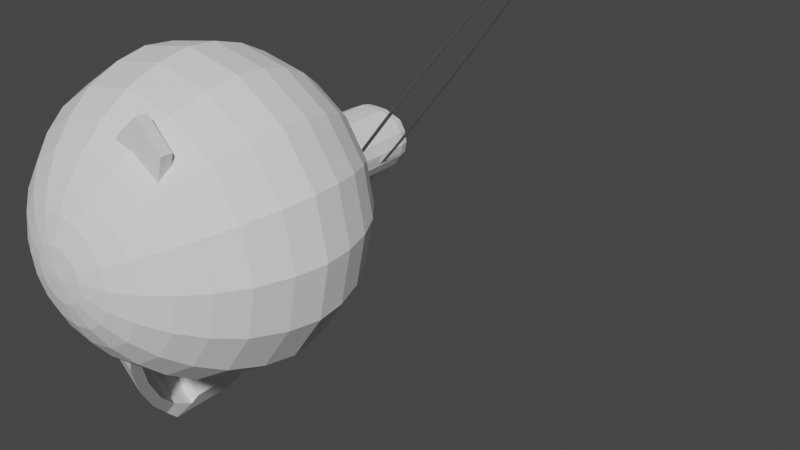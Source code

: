 # Source: grenade.blend  (saved by Blender 2.91.10; exported with 4.5.12 LTS)
import bpy
from mathutils import Matrix  # noqa: F401  (used for matrix-valued properties, if any)

bpy.ops.wm.read_factory_settings(use_empty=True)
scene = bpy.context.scene
scene.name = 'Scene'

# ---- collections
col_collection = bpy.data.collections.new('Collection'); scene.collection.children.link(col_collection)

# ---- world
world_world = bpy.data.worlds.new('World'); scene.world = world_world
world_world.use_nodes = True; world_world.node_tree.nodes.clear()
_N = world_world.node_tree.nodes; _L = world_world.node_tree.links
n0 = _N.new('ShaderNodeOutputWorld'); n0.name = 'World Output'; n0.location = (300, 300)
n1 = _N.new('ShaderNodeBackground'); n1.name = 'Background'; n1.location = (10, 300)
n1.inputs[0].default_value = (0.05088, 0.05088, 0.05088, 1.0)
_L.new(n1.outputs[0], n0.inputs[0])
n0.is_active_output = True
world_world.color = (0.05088, 0.05088, 0.05088)
world_world.use_sun_shadow = False
world_world.sun_shadow_jitter_overblur = 0.0

# ---- meshes
me_sphere = bpy.data.meshes.new('Sphere')
me_sphere.from_pydata([(1.668e-09, 0.2352, 0.8718), (0.0, 0.7071, 0.7071), (0.0, 0.8315, 0.5556), (0.0, 0.9239, 0.3827), (0.0, 0.9808, 0.1951), (0.0, 1.0, 7.55e-08), (1.967e-09, 0.9625, -0.2092), (4.126e-09, 0.8793, -0.431), (5.211e-09, 0.7651, -0.6033), (5.552e-09, 0.6304, -0.7472), (5.629e-09, 0.4824, -0.86), (5.629e-09, 0.3323, -0.9403), (5.629e-09, 0.1694, -0.9897), (0.08999, 0.2173, 0.8718), (0.1464, 0.3536, 0.8418), (0.2126, 0.5133, 0.7877), (0.2706, 0.6533, 0.7071), (0.3182, 0.7682, 0.5556), (0.3536, 0.8536, 0.3827), (0.3753, 0.9061, 0.1951), (0.3827, 0.9239, 7.55e-08), (0.3683, 0.8892, -0.2092), (0.3365, 0.8124, -0.431), (0.2928, 0.7069, -0.6033), (0.2413, 0.5824, -0.7472), (0.1846, 0.4457, -0.86), (0.1272, 0.307, -0.9403), (0.06483, 0.1565, -0.9897), (0.1663, 0.1663, 0.8718), (0.2706, 0.2706, 0.8418), (0.3928, 0.3928, 0.7877), (0.5, 0.5, 0.7071), (0.5879, 0.5879, 0.5556), (0.6533, 0.6533, 0.3827), (0.6935, 0.6935, 0.1951), (0.7071, 0.7071, 7.55e-08), (0.6806, 0.6806, -0.2092), (0.6218, 0.6218, -0.431), (0.541, 0.541, -0.6033), (0.4458, 0.4458, -0.7472), (0.3411, 0.3411, -0.86), (0.235, 0.235, -0.9403), (0.1198, 0.1198, -0.9897), (0.2173, 0.08999, 0.8718), (0.3536, 0.1464, 0.8418), (0.5133, 0.2126, 0.7877), (0.6533, 0.2706, 0.7071), (0.7682, 0.3182, 0.5556), (0.8536, 0.3536, 0.3827), (0.9061, 0.3753, 0.1951), (0.9239, 0.3827, 7.55e-08), (0.8892, 0.3683, -0.2092), (0.8124, 0.3365, -0.431), (0.7069, 0.2928, -0.6033), (0.5824, 0.2413, -0.7472), (0.4457, 0.1846, -0.86), (0.307, 0.1272, -0.9403), (0.1565, 0.06483, -0.9897), (0.2352, -3.534e-07, 0.8718), (0.3827, -3.824e-07, 0.8418), (0.5556, -3.824e-07, 0.7877), (0.7071, -3.973e-07, 0.7071), (0.8315, -4.122e-07, 0.5556), (0.9239, -3.824e-07, 0.3827), (0.9808, -3.824e-07, 0.1951), (1.0, -4.42e-07, 7.55e-08), (0.9625, -3.8e-07, -0.2092), (0.8793, -4.316e-07, -0.431), (0.7651, -3.983e-07, -0.6033), (0.6304, -3.811e-07, -0.7472), (0.4824, -3.656e-07, -0.86), (0.3323, -3.785e-07, -0.9403), (0.1694, -3.332e-07, -0.9897), (0.2173, -0.08999, 0.8718), (0.3536, -0.1464, 0.8418), (0.5133, -0.2126, 0.7877), (0.6533, -0.2706, 0.7071), (0.7682, -0.3182, 0.5556), (0.8536, -0.3536, 0.3827), (0.9061, -0.3753, 0.1951), (0.9239, -0.3827, 7.55e-08), (0.8892, -0.3683, -0.2092), (0.8124, -0.3365, -0.431), (0.7069, -0.2928, -0.6033), (0.5824, -0.2413, -0.7472), (0.4457, -0.1846, -0.86), (0.307, -0.1272, -0.9403), (0.1565, -0.06483, -0.9897), (0.1663, -0.1663, 0.8718), (0.2706, -0.2706, 0.8418), (0.3928, -0.3928, 0.7877), (0.5, -0.5, 0.7071), (0.5879, -0.5879, 0.5556), (0.6533, -0.6533, 0.3827), (0.6935, -0.6935, 0.1951), (0.7071, -0.7071, 7.55e-08), (0.6806, -0.6806, -0.2092), (0.6218, -0.6218, -0.431), (0.541, -0.541, -0.6033), (0.4458, -0.4458, -0.7472), (0.3411, -0.3411, -0.86), (0.235, -0.235, -0.9403), (0.1198, -0.1198, -0.9897), (0.08999, -0.2173, 0.8718), (0.1464, -0.3536, 0.8418), (0.2126, -0.5133, 0.7877), (0.2706, -0.6533, 0.7071), (0.3182, -0.7682, 0.5556), (0.3536, -0.8536, 0.3827), (0.3753, -0.9061, 0.1951), (0.3827, -0.9239, 7.55e-08), (0.3683, -0.8892, -0.2092), (0.3365, -0.8124, -0.431), (0.2928, -0.7069, -0.6033), (0.2413, -0.5824, -0.7472), (0.1846, -0.4457, -0.86), (0.1272, -0.307, -0.9403), (0.06483, -0.1565, -0.9897), (-8.153e-08, -0.2352, 0.8718), (-1.137e-07, -0.3827, 0.8418), (-1.435e-07, -0.5556, 0.7877), (-8.392e-08, -0.7071, 0.7071), (-2.329e-07, -0.8315, 0.5556), (-2.031e-07, -0.9239, 0.3827), (-1.435e-07, -0.9808, 0.1951), (-2.329e-07, -1.0, 7.55e-08), (-1.389e-07, -0.9625, -0.2092), (-2.459e-07, -0.8793, -0.431), (-2.091e-07, -0.7651, -0.6033), (-6.927e-08, -0.6304, -0.7472), (-1.319e-07, -0.4824, -0.86), (-1.449e-07, -0.3323, -0.9403), (-4.137e-08, -0.1694, -0.9897), (5.629e-09, -3.164e-07, -1.006), (-0.08999, -0.2173, 0.8718), (-0.1464, -0.3536, 0.8418), (-0.2126, -0.5133, 0.7877), (-0.2706, -0.6533, 0.7071), (-0.3182, -0.7682, 0.5556), (-0.3536, -0.8536, 0.3827), (-0.3753, -0.9061, 0.1951), (-0.3827, -0.9239, 7.55e-08), (-0.3683, -0.8892, -0.2092), (-0.3365, -0.8124, -0.431), (-0.2928, -0.7069, -0.6033), (-0.2413, -0.5824, -0.7472), (-0.1846, -0.4457, -0.86), (-0.1272, -0.307, -0.9403), (-0.06483, -0.1565, -0.9897), (-0.1663, -0.1663, 0.8718), (-0.2706, -0.2706, 0.8418), (-0.3928, -0.3928, 0.7877), (-0.5, -0.5, 0.7071), (-0.5879, -0.5879, 0.5556), (-0.6533, -0.6533, 0.3827), (-0.6935, -0.6935, 0.1951), (-0.7071, -0.7071, 7.55e-08), (-0.6806, -0.6806, -0.2092), (-0.6218, -0.6218, -0.431), (-0.541, -0.541, -0.6033), (-0.4458, -0.4458, -0.7472), (-0.3411, -0.3411, -0.86), (-0.235, -0.235, -0.9403), (-0.1198, -0.1198, -0.9897), (-0.2173, -0.08999, 0.8718), (-0.3536, -0.1464, 0.8418), (-0.5133, -0.2126, 0.7877), (-0.6533, -0.2706, 0.7071), (-0.7682, -0.3182, 0.5556), (-0.8536, -0.3536, 0.3827), (-0.9061, -0.3753, 0.1951), (-0.9239, -0.3827, 7.55e-08), (-0.8892, -0.3683, -0.2092), (-0.8124, -0.3365, -0.431), (-0.7069, -0.2928, -0.6033), (-0.5824, -0.2413, -0.7472), (-0.4457, -0.1846, -0.86), (-0.307, -0.1272, -0.9403), (-0.1565, -0.06483, -0.9897), (-0.2352, -2.277e-07, 0.8718), (-0.3827, -1.738e-07, 0.8418), (-0.5556, -6.951e-08, 0.7877), (-0.7071, -8.441e-08, 0.7071), (-0.8315, 9.441e-08, 0.5556), (-0.9239, 3.48e-08, 0.3827), (-0.9808, -5.461e-08, 0.1951), (-1.0, 6.46e-08, 7.55e-08), (-0.9625, -5.83e-08, -0.2092), (-0.8793, 5.055e-08, -0.431), (-0.7651, 6.797e-08, -0.6033), (-0.6304, -1.021e-07, -0.7472), (-0.4824, -9.385e-08, -0.86), (-0.3323, -1.197e-07, -0.9403), (-0.1694, -2.621e-07, -0.9897), (-0.2173, 0.08999, 0.8718), (-0.3536, 0.1464, 0.8418), (-0.5133, 0.2126, 0.7877), (-0.6533, 0.2706, 0.7071), (-0.7682, 0.3182, 0.5556), (-0.8536, 0.3536, 0.3827), (-0.9061, 0.3753, 0.1951), (-0.9239, 0.3827, 7.55e-08), (-0.8892, 0.3683, -0.2092), (-0.8124, 0.3365, -0.431), (-0.7069, 0.2928, -0.6033), (-0.5824, 0.2413, -0.7472), (-0.4457, 0.1846, -0.86), (-0.307, 0.1272, -0.9403), (-0.1565, 0.06483, -0.9897), (-0.1663, 0.1663, 0.8718), (-0.2706, 0.2706, 0.8418), (-0.3928, 0.3928, 0.7877), (-0.5, 0.5, 0.7071), (-0.5879, 0.5879, 0.5556), (-0.6533, 0.6533, 0.3827), (-0.6935, 0.6935, 0.1951), (-0.7071, 0.7071, 7.55e-08), (-0.6806, 0.6806, -0.2092), (-0.6218, 0.6218, -0.431), (-0.541, 0.541, -0.6033), (-0.4458, 0.4458, -0.7472), (-0.3411, 0.3411, -0.86), (-0.235, 0.235, -0.9403), (-0.1198, 0.1198, -0.9897), (-0.08999, 0.2173, 0.8718), (-0.1464, 0.3536, 0.8418), (-0.2126, 0.5133, 0.7877), (-0.2706, 0.6533, 0.7071), (-0.3182, 0.7682, 0.5556), (-0.3536, 0.8536, 0.3827), (-0.3753, 0.9061, 0.1951), (-0.3827, 0.9239, 7.55e-08), (-0.3683, 0.8892, -0.2092), (-0.3365, 0.8124, -0.431), (-0.2928, 0.7069, -0.6033), (-0.2413, 0.5824, -0.7472), (-0.1846, 0.4457, -0.86), (-0.1272, 0.307, -0.9403), (-0.06483, 0.1565, -0.9897), (1.545e-07, 0.3827, 0.8418), (3.333e-07, 0.5556, 0.7877), (-2.506e-08, 0.2139, 0.9986), (-2.506e-08, 0.2015, 1.019), (0.08186, 0.1976, 0.9986), (0.08186, 0.1976, 1.019), (0.1512, 0.1512, 0.9986), (0.1512, 0.1512, 1.019), (0.1976, 0.08185, 0.9986), (0.1976, 0.08185, 1.019), (0.2139, -3.205e-07, 0.9986), (0.2139, -3.205e-07, 1.019), (0.1976, -0.08186, 0.9986), (0.1976, -0.08186, 1.019), (0.1512, -0.1512, 0.9986), (0.1512, -0.1512, 1.019), (0.08186, -0.1976, 0.9986), (0.08186, -0.1976, 1.019), (7.242e-09, -0.2139, 0.9986), (7.242e-09, -0.2015, 1.019), (-0.08186, -0.1976, 0.9986), (-0.08186, -0.1976, 1.019), (-0.1512, -0.1512, 0.9986), (-0.1512, -0.1512, 1.019), (-0.1976, -0.08186, 0.9986), (-0.1976, -0.08186, 1.019), (-0.2139, -3.086e-07, 0.9986), (-0.2139, -3.086e-07, 1.019), (-0.1976, 0.08185, 0.9986), (-0.1976, 0.08185, 1.019), (-0.1512, 0.1512, 0.9986), (-0.1512, 0.1512, 1.019), (-0.08186, 0.1976, 0.9986), (-0.08186, 0.1976, 1.019)], [], [(11, 10, 25, 26), (4, 3, 18, 19), (12, 11, 26, 27), (5, 4, 19, 20), (133, 12, 27), (6, 5, 20, 21), (239, 0, 13, 14), (7, 6, 21, 22), (240, 239, 14, 15), (8, 7, 22, 23), (1, 240, 15, 16), (9, 8, 23, 24), (2, 1, 16, 17), (10, 9, 24, 25), (3, 2, 17, 18), (17, 16, 31, 32), (25, 24, 39, 40), (18, 17, 32, 33), (26, 25, 40, 41), (19, 18, 33, 34), (27, 26, 41, 42), (20, 19, 34, 35), (241, 243, 13, 0), (133, 27, 42), (21, 20, 35, 36), (14, 13, 28, 29), (22, 21, 36, 37), (15, 14, 29, 30), (23, 22, 37, 38), (16, 15, 30, 31), (24, 23, 38, 39), (36, 35, 50, 51), (29, 28, 43, 44), (37, 36, 51, 52), (30, 29, 44, 45), (38, 37, 52, 53), (31, 30, 45, 46), (39, 38, 53, 54), (32, 31, 46, 47), (40, 39, 54, 55), (33, 32, 47, 48), (41, 40, 55, 56), (34, 33, 48, 49), (42, 41, 56, 57), (35, 34, 49, 50), (271, 241, 0, 224), (133, 42, 57), (55, 54, 69, 70), (48, 47, 62, 63), (56, 55, 70, 71), (49, 48, 63, 64), (57, 56, 71, 72), (50, 49, 64, 65), (269, 271, 224, 209), (133, 57, 72), (51, 50, 65, 66), (44, 43, 58, 59), (52, 51, 66, 67), (45, 44, 59, 60), (53, 52, 67, 68), (46, 45, 60, 61), (54, 53, 68, 69), (47, 46, 61, 62), (67, 66, 81, 82), (60, 59, 74, 75), (68, 67, 82, 83), (61, 60, 75, 76), (69, 68, 83, 84), (62, 61, 76, 77), (70, 69, 84, 85), (63, 62, 77, 78), (71, 70, 85, 86), (64, 63, 78, 79), (72, 71, 86, 87), (65, 64, 79, 80), (267, 269, 209, 194), (133, 72, 87), (66, 65, 80, 81), (59, 58, 73, 74), (86, 85, 100, 101), (79, 78, 93, 94), (87, 86, 101, 102), (80, 79, 94, 95), (265, 267, 194, 179), (133, 87, 102), (81, 80, 95, 96), (74, 73, 88, 89), (82, 81, 96, 97), (75, 74, 89, 90), (83, 82, 97, 98), (76, 75, 90, 91), (84, 83, 98, 99), (77, 76, 91, 92), (85, 84, 99, 100), (78, 77, 92, 93), (90, 89, 104, 105), (98, 97, 112, 113), (91, 90, 105, 106), (99, 98, 113, 114), (92, 91, 106, 107), (100, 99, 114, 115), (93, 92, 107, 108), (101, 100, 115, 116), (94, 93, 108, 109), (102, 101, 116, 117), (95, 94, 109, 110), (263, 265, 179, 164), (133, 102, 117), (96, 95, 110, 111), (89, 88, 103, 104), (97, 96, 111, 112), (109, 108, 123, 124), (117, 116, 131, 132), (110, 109, 124, 125), (261, 263, 164, 149), (133, 117, 132), (111, 110, 125, 126), (104, 103, 118, 119), (112, 111, 126, 127), (105, 104, 119, 120), (113, 112, 127, 128), (106, 105, 120, 121), (114, 113, 128, 129), (107, 106, 121, 122), (115, 114, 129, 130), (108, 107, 122, 123), (116, 115, 130, 131), (128, 127, 143, 144), (121, 120, 136, 137), (129, 128, 144, 145), (122, 121, 137, 138), (130, 129, 145, 146), (123, 122, 138, 139), (131, 130, 146, 147), (124, 123, 139, 140), (132, 131, 147, 148), (125, 124, 140, 141), (259, 261, 149, 134), (133, 132, 148), (126, 125, 141, 142), (119, 118, 134, 135), (127, 126, 142, 143), (120, 119, 135, 136), (148, 147, 162, 163), (141, 140, 155, 156), (257, 259, 134, 118), (133, 148, 163), (142, 141, 156, 157), (135, 134, 149, 150), (143, 142, 157, 158), (136, 135, 150, 151), (144, 143, 158, 159), (137, 136, 151, 152), (145, 144, 159, 160), (138, 137, 152, 153), (146, 145, 160, 161), (139, 138, 153, 154), (147, 146, 161, 162), (140, 139, 154, 155), (152, 151, 166, 167), (160, 159, 174, 175), (153, 152, 167, 168), (161, 160, 175, 176), (154, 153, 168, 169), (162, 161, 176, 177), (155, 154, 169, 170), (163, 162, 177, 178), (156, 155, 170, 171), (255, 257, 118, 103), (133, 163, 178), (157, 156, 171, 172), (150, 149, 164, 165), (158, 157, 172, 173), (151, 150, 165, 166), (159, 158, 173, 174), (171, 170, 185, 186), (253, 255, 103, 88), (133, 178, 193), (172, 171, 186, 187), (165, 164, 179, 180), (173, 172, 187, 188), (166, 165, 180, 181), (174, 173, 188, 189), (167, 166, 181, 182), (175, 174, 189, 190), (168, 167, 182, 183), (176, 175, 190, 191), (169, 168, 183, 184), (177, 176, 191, 192), (170, 169, 184, 185), (178, 177, 192, 193), (190, 189, 204, 205), (183, 182, 197, 198), (191, 190, 205, 206), (184, 183, 198, 199), (192, 191, 206, 207), (185, 184, 199, 200), (193, 192, 207, 208), (186, 185, 200, 201), (251, 253, 88, 73), (133, 193, 208), (187, 186, 201, 202), (180, 179, 194, 195), (188, 187, 202, 203), (181, 180, 195, 196), (189, 188, 203, 204), (182, 181, 196, 197), (133, 208, 223), (202, 201, 216, 217), (195, 194, 209, 210), (203, 202, 217, 218), (196, 195, 210, 211), (204, 203, 218, 219), (197, 196, 211, 212), (205, 204, 219, 220), (198, 197, 212, 213), (206, 205, 220, 221), (199, 198, 213, 214), (207, 206, 221, 222), (200, 199, 214, 215), (208, 207, 222, 223), (201, 200, 215, 216), (249, 251, 73, 58), (221, 220, 235, 236), (214, 213, 228, 229), (222, 221, 236, 237), (215, 214, 229, 230), (223, 222, 237, 238), (216, 215, 230, 231), (247, 249, 58, 43), (133, 223, 238), (217, 216, 231, 232), (210, 209, 224, 225), (218, 217, 232, 233), (211, 210, 225, 226), (219, 218, 233, 234), (212, 211, 226, 227), (220, 219, 234, 235), (213, 212, 227, 228), (225, 224, 0, 239), (233, 232, 6, 7), (226, 225, 239, 240), (234, 233, 7, 8), (227, 226, 240, 1), (235, 234, 8, 9), (228, 227, 1, 2), (236, 235, 9, 10), (229, 228, 2, 3), (237, 236, 10, 11), (230, 229, 3, 4), (238, 237, 11, 12), (231, 230, 4, 5), (245, 247, 43, 28), (133, 238, 12), (232, 231, 5, 6), (241, 242, 244, 243), (243, 244, 246, 245), (245, 246, 248, 247), (247, 248, 250, 249), (249, 250, 252, 251), (251, 252, 254, 253), (253, 254, 256, 255), (255, 256, 258, 257), (257, 258, 260, 259), (259, 260, 262, 261), (261, 262, 264, 263), (263, 264, 266, 265), (265, 266, 268, 267), (267, 268, 270, 269), (269, 270, 272, 271), (271, 272, 242, 241), (243, 245, 28, 13)])
_uv = me_sphere.uv_layers.new(name='UVMap')
_uv.uv.foreach_set('vector', [0.75, 0.125, 0.75, 0.1875, 0.6875, 0.1875, 0.6875, 0.125, 0.75, 0.5625, 0.75, 0.625, 0.6875, 0.625, 0.6875, 0.5625, 0.75, 0.0625, 0.75, 0.125, 0.6875, 0.125, 0.6875, 0.0625, 0.75, 0.5, 0.75, 0.5625, 0.6875, 0.5625, 0.6875, 0.5, 0.7187, 0.0, 0.75, 0.0625, 0.6875, 0.0625, 0.75, 0.4375, 0.75, 0.5, 0.6875, 0.5, 0.6875, 0.4375, 0.75, 0.875, 0.75, 0.9375, 0.6875, 0.9375, 0.6875, 0.875, 0.75, 0.375, 0.75, 0.4375, 0.6875, 0.4375, 0.6875, 0.375, 0.75, 0.8125, 0.75, 0.875, 0.6875, 0.875, 0.6875, 0.8125, 0.75, 0.3125, 0.75, 0.375, 0.6875, 0.375, 0.6875, 0.3125, 0.75, 0.75, 0.75, 0.8125, 0.6875, 0.8125, 0.6875, 0.75, 0.75, 0.25, 0.75, 0.3125, 0.6875, 0.3125, 0.6875, 0.25, 0.75, 0.6875, 0.75, 0.75, 0.6875, 0.75, 0.6875, 0.6875, 0.75, 0.1875, 0.75, 0.25, 0.6875, 0.25, 0.6875, 0.1875, 0.75, 0.625, 0.75, 0.6875, 0.6875, 0.6875, 0.6875, 0.625, 0.6875, 0.6875, 0.6875, 0.75, 0.625, 0.75, 0.625, 0.6875, 0.6875, 0.1875, 0.6875, 0.25, 0.625, 0.25, 0.625, 0.1875, 0.6875, 0.625, 0.6875, 0.6875, 0.625, 0.6875, 0.625, 0.625, 0.6875, 0.125, 0.6875, 0.1875, 0.625, 0.1875, 0.625, 0.125, 0.6875, 0.5625, 0.6875, 0.625, 0.625, 0.625, 0.625, 0.5625, 0.6875, 0.0625, 0.6875, 0.125, 0.625, 0.125, 0.625, 0.0625, 0.6875, 0.5, 0.6875, 0.5625, 0.625, 0.5625, 0.625, 0.5, 1.0, 0.5, 0.9375, 0.5, 0.6875, 0.9375, 0.75, 0.9375, 0.6562, 0.0, 0.6875, 0.0625, 0.625, 0.0625, 0.6875, 0.4375, 0.6875, 0.5, 0.625, 0.5, 0.625, 0.4375, 0.6875, 0.875, 0.6875, 0.9375, 0.625, 0.9375, 0.625, 0.875, 0.6875, 0.375, 0.6875, 0.4375, 0.625, 0.4375, 0.625, 0.375, 0.6875, 0.8125, 0.6875, 0.875, 0.625, 0.875, 0.625, 0.8125, 0.6875, 0.3125, 0.6875, 0.375, 0.625, 0.375, 0.625, 0.3125, 0.6875, 0.75, 0.6875, 0.8125, 0.625, 0.8125, 0.625, 0.75, 0.6875, 0.25, 0.6875, 0.3125, 0.625, 0.3125, 0.625, 0.25, 0.625, 0.4375, 0.625, 0.5, 0.5625, 0.5, 0.5625, 0.4375, 0.625, 0.875, 0.625, 0.9375, 0.5625, 0.9375, 0.5625, 0.875, 0.625, 0.375, 0.625, 0.4375, 0.5625, 0.4375, 0.5625, 0.375, 0.625, 0.8125, 0.625, 0.875, 0.5625, 0.875, 0.5625, 0.8125, 0.625, 0.3125, 0.625, 0.375, 0.5625, 0.375, 0.5625, 0.3125, 0.625, 0.75, 0.625, 0.8125, 0.5625, 0.8125, 0.5625, 0.75, 0.625, 0.25, 0.625, 0.3125, 0.5625, 0.3125, 0.5625, 0.25, 0.625, 0.6875, 0.625, 0.75, 0.5625, 0.75, 0.5625, 0.6875, 0.625, 0.1875, 0.625, 0.25, 0.5625, 0.25, 0.5625, 0.1875, 0.625, 0.625, 0.625, 0.6875, 0.5625, 0.6875, 0.5625, 0.625, 0.625, 0.125, 0.625, 0.1875, 0.5625, 0.1875, 0.5625, 0.125, 0.625, 0.5625, 0.625, 0.625, 0.5625, 0.625, 0.5625, 0.5625, 0.625, 0.0625, 0.625, 0.125, 0.5625, 0.125, 0.5625, 0.0625, 0.625, 0.5, 0.625, 0.5625, 0.5625, 0.5625, 0.5625, 0.5, 0.0625, 0.5, 0.0, 0.5, 0.75, 0.9375, 0.8125, 0.9375, 0.5937, 0.0, 0.625, 0.0625, 0.5625, 0.0625, 0.5625, 0.1875, 0.5625, 0.25, 0.5, 0.25, 0.5, 0.1875, 0.5625, 0.625, 0.5625, 0.6875, 0.5, 0.6875, 0.5, 0.625, 0.5625, 0.125, 0.5625, 0.1875, 0.5, 0.1875, 0.5, 0.125, 0.5625, 0.5625, 0.5625, 0.625, 0.5, 0.625, 0.5, 0.5625, 0.5625, 0.0625, 0.5625, 0.125, 0.5, 0.125, 0.5, 0.0625, 0.5625, 0.5, 0.5625, 0.5625, 0.5, 0.5625, 0.5, 0.5, 0.125, 0.5, 0.0625, 0.5, 0.8125, 0.9375, 0.875, 0.9375, 0.5312, 0.0, 0.5625, 0.0625, 0.5, 0.0625, 0.5625, 0.4375, 0.5625, 0.5, 0.5, 0.5, 0.5, 0.4375, 0.5625, 0.875, 0.5625, 0.9375, 0.5, 0.9375, 0.5, 0.875, 0.5625, 0.375, 0.5625, 0.4375, 0.5, 0.4375, 0.5, 0.375, 0.5625, 0.8125, 0.5625, 0.875, 0.5, 0.875, 0.5, 0.8125, 0.5625, 0.3125, 0.5625, 0.375, 0.5, 0.375, 0.5, 0.3125, 0.5625, 0.75, 0.5625, 0.8125, 0.5, 0.8125, 0.5, 0.75, 0.5625, 0.25, 0.5625, 0.3125, 0.5, 0.3125, 0.5, 0.25, 0.5625, 0.6875, 0.5625, 0.75, 0.5, 0.75, 0.5, 0.6875, 0.5, 0.375, 0.5, 0.4375, 0.4375, 0.4375, 0.4375, 0.375, 0.5, 0.8125, 0.5, 0.875, 0.4375, 0.875, 0.4375, 0.8125, 0.5, 0.3125, 0.5, 0.375, 0.4375, 0.375, 0.4375, 0.3125, 0.5, 0.75, 0.5, 0.8125, 0.4375, 0.8125, 0.4375, 0.75, 0.5, 0.25, 0.5, 0.3125, 0.4375, 0.3125, 0.4375, 0.25, 0.5, 0.6875, 0.5, 0.75, 0.4375, 0.75, 0.4375, 0.6875, 0.5, 0.1875, 0.5, 0.25, 0.4375, 0.25, 0.4375, 0.1875, 0.5, 0.625, 0.5, 0.6875, 0.4375, 0.6875, 0.4375, 0.625, 0.5, 0.125, 0.5, 0.1875, 0.4375, 0.1875, 0.4375, 0.125, 0.5, 0.5625, 0.5, 0.625, 0.4375, 0.625, 0.4375, 0.5625, 0.5, 0.0625, 0.5, 0.125, 0.4375, 0.125, 0.4375, 0.0625, 0.5, 0.5, 0.5, 0.5625, 0.4375, 0.5625, 0.4375, 0.5, 0.1875, 0.5, 0.125, 0.5, 0.875, 0.9375, 0.9375, 0.9375, 0.4687, 0.0, 0.5, 0.0625, 0.4375, 0.0625, 0.5, 0.4375, 0.5, 0.5, 0.4375, 0.5, 0.4375, 0.4375, 0.5, 0.875, 0.5, 0.9375, 0.4375, 0.9375, 0.4375, 0.875, 0.4375, 0.125, 0.4375, 0.1875, 0.375, 0.1875, 0.375, 0.125, 0.4375, 0.5625, 0.4375, 0.625, 0.375, 0.625, 0.375, 0.5625, 0.4375, 0.0625, 0.4375, 0.125, 0.375, 0.125, 0.375, 0.0625, 0.4375, 0.5, 0.4375, 0.5625, 0.375, 0.5625, 0.375, 0.5, 0.25, 0.5, 0.1875, 0.5, 0.9375, 0.9375, 1.0, 0.9375, 0.4062, 0.0, 0.4375, 0.0625, 0.375, 0.0625, 0.4375, 0.4375, 0.4375, 0.5, 0.375, 0.5, 0.375, 0.4375, 0.4375, 0.875, 0.4375, 0.9375, 0.375, 0.9375, 0.375, 0.875, 0.4375, 0.375, 0.4375, 0.4375, 0.375, 0.4375, 0.375, 0.375, 0.4375, 0.8125, 0.4375, 0.875, 0.375, 0.875, 0.375, 0.8125, 0.4375, 0.3125, 0.4375, 0.375, 0.375, 0.375, 0.375, 0.3125, 0.4375, 0.75, 0.4375, 0.8125, 0.375, 0.8125, 0.375, 0.75, 0.4375, 0.25, 0.4375, 0.3125, 0.375, 0.3125, 0.375, 0.25, 0.4375, 0.6875, 0.4375, 0.75, 0.375, 0.75, 0.375, 0.6875, 0.4375, 0.1875, 0.4375, 0.25, 0.375, 0.25, 0.375, 0.1875, 0.4375, 0.625, 0.4375, 0.6875, 0.375, 0.6875, 0.375, 0.625, 0.375, 0.8125, 0.375, 0.875, 0.3125, 0.875, 0.3125, 0.8125, 0.375, 0.3125, 0.375, 0.375, 0.3125, 0.375, 0.3125, 0.3125, 0.375, 0.75, 0.375, 0.8125, 0.3125, 0.8125, 0.3125, 0.75, 0.375, 0.25, 0.375, 0.3125, 0.3125, 0.3125, 0.3125, 0.25, 0.375, 0.6875, 0.375, 0.75, 0.3125, 0.75, 0.3125, 0.6875, 0.375, 0.1875, 0.375, 0.25, 0.3125, 0.25, 0.3125, 0.1875, 0.375, 0.625, 0.375, 0.6875, 0.3125, 0.6875, 0.3125, 0.625, 0.375, 0.125, 0.375, 0.1875, 0.3125, 0.1875, 0.3125, 0.125, 0.375, 0.5625, 0.375, 0.625, 0.3125, 0.625, 0.3125, 0.5625, 0.375, 0.0625, 0.375, 0.125, 0.3125, 0.125, 0.3125, 0.0625, 0.375, 0.5, 0.375, 0.5625, 0.3125, 0.5625, 0.3125, 0.5, 0.3125, 0.5, 0.25, 0.5, 2.384e-07, 0.9375, 0.0625, 0.9375, 0.3437, 0.0, 0.375, 0.0625, 0.3125, 0.0625, 0.375, 0.4375, 0.375, 0.5, 0.3125, 0.5, 0.3125, 0.4375, 0.375, 0.875, 0.375, 0.9375, 0.3125, 0.9375, 0.3125, 0.875, 0.375, 0.375, 0.375, 0.4375, 0.3125, 0.4375, 0.3125, 0.375, 0.3125, 0.5625, 0.3125, 0.625, 0.25, 0.625, 0.25, 0.5625, 0.3125, 0.0625, 0.3125, 0.125, 0.25, 0.125, 0.25, 0.0625, 0.3125, 0.5, 0.3125, 0.5625, 0.25, 0.5625, 0.25, 0.5, 0.375, 0.5, 0.3125, 0.5, 0.0625, 0.9375, 0.125, 0.9375, 0.2812, 0.0, 0.3125, 0.0625, 0.25, 0.0625, 0.3125, 0.4375, 0.3125, 0.5, 0.25, 0.5, 0.25, 0.4375, 0.3125, 0.875, 0.3125, 0.9375, 0.25, 0.9375, 0.25, 0.875, 0.3125, 0.375, 0.3125, 0.4375, 0.25, 0.4375, 0.25, 0.375, 0.3125, 0.8125, 0.3125, 0.875, 0.25, 0.875, 0.25, 0.8125, 0.3125, 0.3125, 0.3125, 0.375, 0.25, 0.375, 0.25, 0.3125, 0.3125, 0.75, 0.3125, 0.8125, 0.25, 0.8125, 0.25, 0.75, 0.3125, 0.25, 0.3125, 0.3125, 0.25, 0.3125, 0.25, 0.25, 0.3125, 0.6875, 0.3125, 0.75, 0.25, 0.75, 0.25, 0.6875, 0.3125, 0.1875, 0.3125, 0.25, 0.25, 0.25, 0.25, 0.1875, 0.3125, 0.625, 0.3125, 0.6875, 0.25, 0.6875, 0.25, 0.625, 0.3125, 0.125, 0.3125, 0.1875, 0.25, 0.1875, 0.25, 0.125, 0.25, 0.3125, 0.25, 0.375, 0.1875, 0.375, 0.1875, 0.3125, 0.25, 0.75, 0.25, 0.8125, 0.1875, 0.8125, 0.1875, 0.75, 0.25, 0.25, 0.25, 0.3125, 0.1875, 0.3125, 0.1875, 0.25, 0.25, 0.6875, 0.25, 0.75, 0.1875, 0.75, 0.1875, 0.6875, 0.25, 0.1875, 0.25, 0.25, 0.1875, 0.25, 0.1875, 0.1875, 0.25, 0.625, 0.25, 0.6875, 0.1875, 0.6875, 0.1875, 0.625, 0.25, 0.125, 0.25, 0.1875, 0.1875, 0.1875, 0.1875, 0.125, 0.25, 0.5625, 0.25, 0.625, 0.1875, 0.625, 0.1875, 0.5625, 0.25, 0.0625, 0.25, 0.125, 0.1875, 0.125, 0.1875, 0.0625, 0.25, 0.5, 0.25, 0.5625, 0.1875, 0.5625, 0.1875, 0.5, 0.4375, 0.5, 0.375, 0.5, 0.125, 0.9375, 0.1875, 0.9375, 0.2188, 0.0, 0.25, 0.0625, 0.1875, 0.0625, 0.25, 0.4375, 0.25, 0.5, 0.1875, 0.5, 0.1875, 0.4375, 0.25, 0.875, 0.25, 0.9375, 0.1875, 0.9375, 0.1875, 0.875, 0.25, 0.375, 0.25, 0.4375, 0.1875, 0.4375, 0.1875, 0.375, 0.25, 0.8125, 0.25, 0.875, 0.1875, 0.875, 0.1875, 0.8125, 0.1875, 0.0625, 0.1875, 0.125, 0.125, 0.125, 0.125, 0.0625, 0.1875, 0.5, 0.1875, 0.5625, 0.125, 0.5625, 0.125, 0.5, 0.5, 0.5, 0.4375, 0.5, 0.1875, 0.9375, 0.25, 0.9375, 0.1563, 0.0, 0.1875, 0.0625, 0.125, 0.0625, 0.1875, 0.4375, 0.1875, 0.5, 0.125, 0.5, 0.125, 0.4375, 0.1875, 0.875, 0.1875, 0.9375, 0.125, 0.9375, 0.125, 0.875, 0.1875, 0.375, 0.1875, 0.4375, 0.125, 0.4375, 0.125, 0.375, 0.1875, 0.8125, 0.1875, 0.875, 0.125, 0.875, 0.125, 0.8125, 0.1875, 0.3125, 0.1875, 0.375, 0.125, 0.375, 0.125, 0.3125, 0.1875, 0.75, 0.1875, 0.8125, 0.125, 0.8125, 0.125, 0.75, 0.1875, 0.25, 0.1875, 0.3125, 0.125, 0.3125, 0.125, 0.25, 0.1875, 0.6875, 0.1875, 0.75, 0.125, 0.75, 0.125, 0.6875, 0.1875, 0.1875, 0.1875, 0.25, 0.125, 0.25, 0.125, 0.1875, 0.1875, 0.625, 0.1875, 0.6875, 0.125, 0.6875, 0.125, 0.625, 0.1875, 0.125, 0.1875, 0.1875, 0.125, 0.1875, 0.125, 0.125, 0.1875, 0.5625, 0.1875, 0.625, 0.125, 0.625, 0.125, 0.5625, 0.125, 0.75, 0.125, 0.8125, 0.0625, 0.8125, 0.0625, 0.75, 0.125, 0.25, 0.125, 0.3125, 0.0625, 0.3125, 0.0625, 0.25, 0.125, 0.6875, 0.125, 0.75, 0.0625, 0.75, 0.0625, 0.6875, 0.125, 0.1875, 0.125, 0.25, 0.0625, 0.25, 0.0625, 0.1875, 0.125, 0.625, 0.125, 0.6875, 0.0625, 0.6875, 0.0625, 0.625, 0.125, 0.125, 0.125, 0.1875, 0.0625, 0.1875, 0.0625, 0.125, 0.125, 0.5625, 0.125, 0.625, 0.0625, 0.625, 0.0625, 0.5625, 0.125, 0.0625, 0.125, 0.125, 0.0625, 0.125, 0.0625, 0.0625, 0.125, 0.5, 0.125, 0.5625, 0.0625, 0.5625, 0.0625, 0.5, 0.5625, 0.5, 0.5, 0.5, 0.25, 0.9375, 0.3125, 0.9375, 0.09375, 0.0, 0.125, 0.0625, 0.0625, 0.0625, 0.125, 0.4375, 0.125, 0.5, 0.0625, 0.5, 0.0625, 0.4375, 0.125, 0.875, 0.125, 0.9375, 0.0625, 0.9375, 0.0625, 0.875, 0.125, 0.375, 0.125, 0.4375, 0.0625, 0.4375, 0.0625, 0.375, 0.125, 0.8125, 0.125, 0.875, 0.0625, 0.875, 0.0625, 0.8125, 0.125, 0.3125, 0.125, 0.375, 0.0625, 0.375, 0.0625, 0.3125, 0.0625, 0.5, 0.0625, 0.5625, 2.98e-08, 0.5625, 0.0, 0.5, 0.625, 0.5, 0.5625, 0.5, 0.3125, 0.9375, 0.375, 0.9375, 0.03125, 0.0, 0.0625, 0.0625, 2.384e-07, 0.0625, 0.0625, 0.4375, 0.0625, 0.5, 0.0, 0.5, 2.98e-08, 0.4375, 0.0625, 0.875, 0.0625, 0.9375, 2.384e-07, 0.9375, 8.941e-08, 0.875, 0.0625, 0.375, 0.0625, 0.4375, 2.98e-08, 0.4375, 0.0, 0.375, 0.0625, 0.8125, 0.0625, 0.875, 8.941e-08, 0.875, 2.98e-08, 0.8125, 0.0625, 0.3125, 0.0625, 0.375, 0.0, 0.375, 0.0, 0.3125, 0.0625, 0.75, 0.0625, 0.8125, 2.98e-08, 0.8125, 2.98e-08, 0.75, 0.0625, 0.25, 0.0625, 0.3125, 0.0, 0.3125, 2.98e-08, 0.25, 0.0625, 0.6875, 0.0625, 0.75, 2.98e-08, 0.75, 0.0, 0.6875, 0.0625, 0.1875, 0.0625, 0.25, 2.98e-08, 0.25, 2.98e-08, 0.1875, 0.0625, 0.625, 0.0625, 0.6875, 0.0, 0.6875, 0.0, 0.625, 0.0625, 0.125, 0.0625, 0.1875, 2.98e-08, 0.1875, 2.98e-08, 0.125, 0.0625, 0.5625, 0.0625, 0.625, 0.0, 0.625, 2.98e-08, 0.5625, 0.0625, 0.0625, 0.0625, 0.125, 2.98e-08, 0.125, 2.384e-07, 0.0625, 1.0, 0.25, 1.0, 0.3125, 0.9375, 0.3125, 0.9375, 0.25, 1.0, 0.6875, 1.0, 0.75, 0.9375, 0.75, 0.9375, 0.6875, 1.0, 0.1875, 1.0, 0.25, 0.9375, 0.25, 0.9375, 0.1875, 1.0, 0.625, 1.0, 0.6875, 0.9375, 0.6875, 0.9375, 0.625, 1.0, 0.125, 1.0, 0.1875, 0.9375, 0.1875, 0.9375, 0.125, 1.0, 0.5625, 1.0, 0.625, 0.9375, 0.625, 0.9375, 0.5625, 1.0, 0.0625, 1.0, 0.125, 0.9375, 0.125, 0.9375, 0.0625, 1.0, 0.5, 1.0, 0.5625, 0.9375, 0.5625, 0.9375, 0.5, 0.6875, 0.5, 0.625, 0.5, 0.375, 0.9375, 0.4375, 0.9375, 0.9688, 0.0, 1.0, 0.0625, 0.9375, 0.0625, 1.0, 0.4375, 1.0, 0.5, 0.9375, 0.5, 0.9375, 0.4375, 1.0, 0.875, 1.0, 0.9375, 0.9375, 0.9375, 0.9375, 0.875, 1.0, 0.375, 1.0, 0.4375, 0.9375, 0.4375, 0.9375, 0.375, 1.0, 0.8125, 1.0, 0.875, 0.9375, 0.875, 0.9375, 0.8125, 1.0, 0.3125, 1.0, 0.375, 0.9375, 0.375, 0.9375, 0.3125, 1.0, 0.75, 1.0, 0.8125, 0.9375, 0.8125, 0.9375, 0.75, 0.9063, 0.0, 0.9375, 0.0625, 0.875, 0.0625, 0.9375, 0.4375, 0.9375, 0.5, 0.875, 0.5, 0.875, 0.4375, 0.9375, 0.875, 0.9375, 0.9375, 0.875, 0.9375, 0.875, 0.875, 0.9375, 0.375, 0.9375, 0.4375, 0.875, 0.4375, 0.875, 0.375, 0.9375, 0.8125, 0.9375, 0.875, 0.875, 0.875, 0.875, 0.8125, 0.9375, 0.3125, 0.9375, 0.375, 0.875, 0.375, 0.875, 0.3125, 0.9375, 0.75, 0.9375, 0.8125, 0.875, 0.8125, 0.875, 0.75, 0.9375, 0.25, 0.9375, 0.3125, 0.875, 0.3125, 0.875, 0.25, 0.9375, 0.6875, 0.9375, 0.75, 0.875, 0.75, 0.875, 0.6875, 0.9375, 0.1875, 0.9375, 0.25, 0.875, 0.25, 0.875, 0.1875, 0.9375, 0.625, 0.9375, 0.6875, 0.875, 0.6875, 0.875, 0.625, 0.9375, 0.125, 0.9375, 0.1875, 0.875, 0.1875, 0.875, 0.125, 0.9375, 0.5625, 0.9375, 0.625, 0.875, 0.625, 0.875, 0.5625, 0.9375, 0.0625, 0.9375, 0.125, 0.875, 0.125, 0.875, 0.0625, 0.9375, 0.5, 0.9375, 0.5625, 0.875, 0.5625, 0.875, 0.5, 0.75, 0.5, 0.6875, 0.5, 0.4375, 0.9375, 0.5, 0.9375, 0.875, 0.1875, 0.875, 0.25, 0.8125, 0.25, 0.8125, 0.1875, 0.875, 0.625, 0.875, 0.6875, 0.8125, 0.6875, 0.8125, 0.625, 0.875, 0.125, 0.875, 0.1875, 0.8125, 0.1875, 0.8125, 0.125, 0.875, 0.5625, 0.875, 0.625, 0.8125, 0.625, 0.8125, 0.5625, 0.875, 0.0625, 0.875, 0.125, 0.8125, 0.125, 0.8125, 0.0625, 0.875, 0.5, 0.875, 0.5625, 0.8125, 0.5625, 0.8125, 0.5, 0.8125, 0.5, 0.75, 0.5, 0.5, 0.9375, 0.5625, 0.9375, 0.8438, 0.0, 0.875, 0.0625, 0.8125, 0.0625, 0.875, 0.4375, 0.875, 0.5, 0.8125, 0.5, 0.8125, 0.4375, 0.875, 0.875, 0.875, 0.9375, 0.8125, 0.9375, 0.8125, 0.875, 0.875, 0.375, 0.875, 0.4375, 0.8125, 0.4375, 0.8125, 0.375, 0.875, 0.8125, 0.875, 0.875, 0.8125, 0.875, 0.8125, 0.8125, 0.875, 0.3125, 0.875, 0.375, 0.8125, 0.375, 0.8125, 0.3125, 0.875, 0.75, 0.875, 0.8125, 0.8125, 0.8125, 0.8125, 0.75, 0.875, 0.25, 0.875, 0.3125, 0.8125, 0.3125, 0.8125, 0.25, 0.875, 0.6875, 0.875, 0.75, 0.8125, 0.75, 0.8125, 0.6875, 0.8125, 0.875, 0.8125, 0.9375, 0.75, 0.9375, 0.75, 0.875, 0.8125, 0.375, 0.8125, 0.4375, 0.75, 0.4375, 0.75, 0.375, 0.8125, 0.8125, 0.8125, 0.875, 0.75, 0.875, 0.75, 0.8125, 0.8125, 0.3125, 0.8125, 0.375, 0.75, 0.375, 0.75, 0.3125, 0.8125, 0.75, 0.8125, 0.8125, 0.75, 0.8125, 0.75, 0.75, 0.8125, 0.25, 0.8125, 0.3125, 0.75, 0.3125, 0.75, 0.25, 0.8125, 0.6875, 0.8125, 0.75, 0.75, 0.75, 0.75, 0.6875, 0.8125, 0.1875, 0.8125, 0.25, 0.75, 0.25, 0.75, 0.1875, 0.8125, 0.625, 0.8125, 0.6875, 0.75, 0.6875, 0.75, 0.625, 0.8125, 0.125, 0.8125, 0.1875, 0.75, 0.1875, 0.75, 0.125, 0.8125, 0.5625, 0.8125, 0.625, 0.75, 0.625, 0.75, 0.5625, 0.8125, 0.0625, 0.8125, 0.125, 0.75, 0.125, 0.75, 0.0625, 0.8125, 0.5, 0.8125, 0.5625, 0.75, 0.5625, 0.75, 0.5, 0.875, 0.5, 0.8125, 0.5, 0.5625, 0.9375, 0.625, 0.9375, 0.7812, 0.0, 0.8125, 0.0625, 0.75, 0.0625, 0.8125, 0.4375, 0.8125, 0.5, 0.75, 0.5, 0.75, 0.4375, 1.0, 0.5, 1.0, 1.0, 0.9375, 1.0, 0.9375, 0.5, 0.9375, 0.5, 0.9375, 1.0, 0.875, 1.0, 0.875, 0.5, 0.875, 0.5, 0.875, 1.0, 0.8125, 1.0, 0.8125, 0.5, 0.8125, 0.5, 0.8125, 1.0, 0.75, 1.0, 0.75, 0.5, 0.75, 0.5, 0.75, 1.0, 0.6875, 1.0, 0.6875, 0.5, 0.6875, 0.5, 0.6875, 1.0, 0.625, 1.0, 0.625, 0.5, 0.625, 0.5, 0.625, 1.0, 0.5625, 1.0, 0.5625, 0.5, 0.5625, 0.5, 0.5625, 1.0, 0.5, 1.0, 0.5, 0.5, 0.5, 0.5, 0.5, 1.0, 0.4375, 1.0, 0.4375, 0.5, 0.4375, 0.5, 0.4375, 1.0, 0.375, 1.0, 0.375, 0.5, 0.375, 0.5, 0.375, 1.0, 0.3125, 1.0, 0.3125, 0.5, 0.3125, 0.5, 0.3125, 1.0, 0.25, 1.0, 0.25, 0.5, 0.25, 0.5, 0.25, 1.0, 0.1875, 1.0, 0.1875, 0.5, 0.1875, 0.5, 0.1875, 1.0, 0.125, 1.0, 0.125, 0.5, 0.125, 0.5, 0.125, 1.0, 0.0625, 1.0, 0.0625, 0.5, 0.0625, 0.5, 0.0625, 1.0, 0.0, 1.0, 0.0, 0.5, 0.9375, 0.5, 0.875, 0.5, 0.625, 0.9375, 0.6875, 0.9375])
me_sphere.use_remesh_fix_poles = True
me_sphere.use_remesh_preserve_attributes = False
me_sphere.use_mirror_vertex_groups = False
me_sphere.update()
me_cube_002 = bpy.data.meshes.new('Cube.002')
me_cube_002.from_pydata([(0.05279, -2.373, -1.159), (-1.115, -2.823, 0.8766), (0.05279, 2.373, -1.159), (-1.115, 2.823, 0.8766), (1.0, -2.373, -1.0), (0.534, -2.823, 0.4992), (1.0, 2.373, -1.0), (0.534, 2.823, 0.4992), (-1.482, 2.373, -16.52), (-1.482, -2.373, -16.52), (-0.6078, 2.373, -16.9), (-0.6078, -2.373, -16.9), (0.4824, -2.373, -8.798), (1.393, -2.373, -8.907), (1.393, 2.373, -8.907), (0.4824, 2.373, -8.798), (-7.411, 2.373, -26.42), (-7.411, -2.373, -26.42), (-6.685, 2.373, -27.17), (-6.685, -2.373, -27.17), (-8.72, 1.484, -27.68), (-8.72, -1.484, -27.68), (-7.993, 1.484, -28.43), (-7.993, -1.484, -28.43), (-3.288, -2.373, -22.12), (-3.288, 2.373, -22.12), (-4.088, 2.373, -21.55), (-4.088, -2.373, -21.55), (-0.04896, -2.373, -12.64), (0.8434, 2.373, -12.89), (0.8434, -2.373, -12.89), (-0.04896, 2.373, -12.64), (1.42, -2.373, -4.713), (0.5228, 2.373, -4.47), (0.5228, -2.373, -4.47), (1.42, 2.373, -4.713), (-5.887, -2.823, 5.318), (-5.887, 2.823, 5.318), (-4.531, 2.823, 5.213), (-4.531, -2.823, 5.213), (-1.908, -2.823, 0.6426), (-1.908, 2.823, 0.6426), (-6.372, -2.823, 4.797), (-6.372, 2.823, 4.797), (-4.631, 2.823, 4.149), (-3.198, 2.823, 3.973), (-3.198, -2.823, 3.973), (-4.631, -2.823, 4.149), (-5.197, 2.823, 3.704), (-5.197, -2.823, 3.704), (-6.581, -2.484, 4.572), (-6.581, 2.484, 4.572), (-5.407, 2.484, 3.478), (-5.407, -2.484, 3.478), (-6.757, -1.629, 4.383), (-6.757, 1.629, 4.383), (-5.582, 1.629, 3.29), (-5.582, -1.629, 3.29), (-0.4918, 1.67, 1.8), (-0.4918, -1.67, 1.8), (-3.487, 1.67, 4.588), (-3.487, -1.67, 4.588), (-2.699, 1.67, 3.854), (-2.699, -1.67, 3.854)], [], [(0, 1, 3, 2), (2, 3, 7, 6), (6, 7, 5, 4), (4, 5, 1, 0), (30, 28, 9, 11), (45, 44, 37, 38), (25, 24, 19, 18), (31, 29, 10, 8), (28, 31, 8, 9), (29, 30, 11, 10), (35, 32, 13, 14), (34, 33, 15, 12), (33, 35, 14, 15), (32, 34, 12, 13), (18, 19, 23, 22), (27, 26, 16, 17), (24, 27, 17, 19), (26, 25, 18, 16), (20, 22, 23, 21), (17, 16, 20, 21), (19, 17, 21, 23), (16, 18, 22, 20), (8, 10, 25, 26), (11, 9, 27, 24), (9, 8, 26, 27), (10, 11, 24, 25), (14, 13, 30, 29), (12, 15, 31, 28), (15, 14, 29, 31), (13, 12, 28, 30), (4, 0, 34, 32), (2, 6, 35, 33), (0, 2, 33, 34), (6, 4, 32, 35), (38, 37, 36, 39), (5, 7, 58, 59), (44, 3, 41, 48), (47, 46, 39, 36), (48, 49, 53, 52), (3, 1, 40, 41), (36, 37, 43, 42), (47, 36, 42, 49), (1, 47, 49, 40), (41, 40, 49, 48), (1, 5, 46, 47), (37, 44, 48, 43), (45, 38, 60, 62), (7, 3, 44, 45), (53, 50, 54, 57), (43, 48, 52, 51), (49, 42, 50, 53), (42, 43, 51, 50), (56, 57, 54, 55), (50, 51, 55, 54), (52, 53, 57, 56), (51, 52, 56, 55), (63, 62, 60, 61), (59, 58, 62, 63), (46, 5, 59, 63), (38, 39, 61, 60), (39, 46, 63, 61), (7, 45, 62, 58)])
_uv = me_cube_002.uv_layers.new(name='UVMap')
_uv.uv.foreach_set('vector', [0.375, 0.0, 0.625, 0.0, 0.625, 0.25, 0.375, 0.25, 0.375, 0.25, 0.625, 0.25, 0.625, 0.5, 0.375, 0.5, 0.375, 0.5, 0.625, 0.5, 0.625, 0.75, 0.375, 0.75, 0.375, 0.75, 0.625, 0.75, 0.625, 1.0, 0.375, 1.0, 0.375, 0.75, 0.375, 1.0, 0.375, 1.0, 0.375, 0.75, 0.625, 0.5, 0.625, 0.25, 0.625, 0.25, 0.625, 0.5, 0.375, 0.5, 0.375, 0.75, 0.375, 0.75, 0.375, 0.5, 0.375, 0.25, 0.375, 0.5, 0.375, 0.5, 0.375, 0.25, 0.375, 0.0, 0.375, 0.25, 0.375, 0.25, 0.375, 0.0, 0.375, 0.5, 0.375, 0.75, 0.375, 0.75, 0.375, 0.5, 0.375, 0.5, 0.375, 0.75, 0.375, 0.75, 0.375, 0.5, 0.375, 0.0, 0.375, 0.25, 0.375, 0.25, 0.375, 0.0, 0.375, 0.25, 0.375, 0.5, 0.375, 0.5, 0.375, 0.25, 0.375, 0.75, 0.375, 1.0, 0.375, 1.0, 0.375, 0.75, 0.375, 0.5, 0.375, 0.75, 0.375, 0.75, 0.375, 0.5, 0.375, 0.0, 0.375, 0.25, 0.375, 0.25, 0.375, 0.0, 0.375, 0.75, 0.375, 1.0, 0.375, 1.0, 0.375, 0.75, 0.375, 0.25, 0.375, 0.5, 0.375, 0.5, 0.375, 0.25, 0.125, 0.5, 0.375, 0.5, 0.375, 0.75, 0.125, 0.75, 0.375, 0.0, 0.375, 0.25, 0.375, 0.25, 0.375, 0.0, 0.375, 0.75, 0.375, 1.0, 0.375, 1.0, 0.375, 0.75, 0.375, 0.25, 0.375, 0.5, 0.375, 0.5, 0.375, 0.25, 0.375, 0.25, 0.375, 0.5, 0.375, 0.5, 0.375, 0.25, 0.375, 0.75, 0.375, 1.0, 0.375, 1.0, 0.375, 0.75, 0.375, 0.0, 0.375, 0.25, 0.375, 0.25, 0.375, 0.0, 0.375, 0.5, 0.375, 0.75, 0.375, 0.75, 0.375, 0.5, 0.375, 0.5, 0.375, 0.75, 0.375, 0.75, 0.375, 0.5, 0.375, 0.0, 0.375, 0.25, 0.375, 0.25, 0.375, 0.0, 0.375, 0.25, 0.375, 0.5, 0.375, 0.5, 0.375, 0.25, 0.375, 0.75, 0.375, 1.0, 0.375, 1.0, 0.375, 0.75, 0.375, 0.75, 0.375, 1.0, 0.375, 1.0, 0.375, 0.75, 0.375, 0.25, 0.375, 0.5, 0.375, 0.5, 0.375, 0.25, 0.375, 0.0, 0.375, 0.25, 0.375, 0.25, 0.375, 0.0, 0.375, 0.5, 0.375, 0.75, 0.375, 0.75, 0.375, 0.5, 0.625, 0.5, 0.875, 0.5, 0.875, 0.75, 0.625, 0.75, 0.625, 0.75, 0.625, 0.5, 0.625, 0.5, 0.625, 0.75, 0.625, 0.25, 0.625, 0.25, 0.625, 0.25, 0.625, 0.25, 0.625, 1.0, 0.625, 0.75, 0.625, 0.75, 0.625, 1.0, 0.625, 0.25, 0.625, 0.0, 0.625, 0.0, 0.625, 0.25, 0.625, 0.25, 0.625, 0.0, 0.625, 0.0, 0.625, 0.25, 0.875, 0.75, 0.875, 0.5, 0.875, 0.5, 0.875, 0.75, 0.625, 1.0, 0.625, 1.0, 0.625, 1.0, 0.625, 1.0, 0.625, 1.0, 0.625, 1.0, 0.625, 1.0, 0.625, 1.0, 0.625, 0.25, 0.625, 0.0, 0.625, 0.0, 0.625, 0.25, 0.625, 1.0, 0.625, 0.75, 0.625, 0.75, 0.625, 1.0, 0.625, 0.25, 0.625, 0.25, 0.625, 0.25, 0.625, 0.25, 0.625, 0.5, 0.625, 0.5, 0.625, 0.5, 0.625, 0.5, 0.625, 0.5, 0.625, 0.25, 0.625, 0.25, 0.625, 0.5, 0.625, 1.0, 0.625, 1.0, 0.625, 1.0, 0.625, 1.0, 0.625, 0.25, 0.625, 0.25, 0.625, 0.25, 0.625, 0.25, 0.625, 1.0, 0.625, 1.0, 0.625, 1.0, 0.625, 1.0, 0.875, 0.75, 0.875, 0.5, 0.875, 0.5, 0.875, 0.75, 0.625, 0.25, 0.625, 0.0, 0.625, 0.0, 0.625, 0.25, 0.875, 0.75, 0.875, 0.5, 0.875, 0.5, 0.875, 0.75, 0.625, 0.25, 0.625, 0.0, 0.625, 0.0, 0.625, 0.25, 0.625, 0.25, 0.625, 0.25, 0.625, 0.25, 0.625, 0.25, 0.625, 0.75, 0.625, 0.5, 0.625, 0.5, 0.625, 0.75, 0.625, 0.75, 0.625, 0.5, 0.625, 0.5, 0.625, 0.75, 0.625, 0.75, 0.625, 0.75, 0.625, 0.75, 0.625, 0.75, 0.625, 0.5, 0.625, 0.75, 0.625, 0.75, 0.625, 0.5, 0.625, 0.75, 0.625, 0.75, 0.625, 0.75, 0.625, 0.75, 0.625, 0.5, 0.625, 0.5, 0.625, 0.5, 0.625, 0.5])
me_cube_002.use_remesh_fix_poles = True
me_cube_002.use_remesh_preserve_attributes = False
me_cube_002.use_mirror_vertex_groups = False
me_cube_002.update()
me_sphere_001 = bpy.data.meshes.new('Sphere.001')
me_sphere_001.from_pydata([(-2.506e-08, 0.2015, 1.019), (0.08186, 0.1976, 1.019), (0.1512, 0.1512, 1.019), (0.1976, 0.08185, 1.019), (0.2139, -3.205e-07, 1.019), (0.1976, -0.08186, 1.019), (0.1512, -0.1512, 1.019), (0.08186, -0.1976, 1.019), (7.242e-09, -0.2015, 1.019), (-0.08186, -0.1976, 1.019), (-0.1512, -0.1512, 1.019), (-0.1976, -0.08186, 1.019), (-0.2139, -3.086e-07, 1.019), (-0.1976, 0.08185, 1.019), (-0.1512, 0.1512, 1.019), (-0.08186, 0.1976, 1.019), (0.08186, 0.1976, 1.129), (-1.418e-08, 0.2015, 1.129), (0.2091, 0.1512, 1.129), (0.2516, 0.08185, 1.129), (0.2678, -3.205e-07, 1.129), (0.2516, -0.08186, 1.129), (0.2091, -0.1512, 1.129), (0.08186, -0.1976, 1.129), (1.812e-08, -0.2015, 1.129), (-0.08186, -0.1976, 1.129), (-0.1787, -0.1512, 1.129), (-0.2147, -0.08186, 1.129), (-0.231, -3.086e-07, 1.129), (-0.2147, 0.08185, 1.129), (-0.1787, 0.1512, 1.129), (-0.08186, 0.1976, 1.129), (0.08186, 0.1976, 1.501), (-4.792e-08, 0.2015, 1.501), (0.2091, 0.1512, 1.501), (0.2516, 0.08185, 1.501), (0.2678, -3.205e-07, 1.501), (0.2516, -0.08186, 1.501), (0.2091, -0.1512, 1.501), (0.08186, -0.1976, 1.501), (-1.562e-08, -0.2015, 1.501), (-0.08186, -0.1976, 1.501), (-0.1787, -0.1512, 1.501), (-0.2147, -0.08186, 1.501), (-0.231, -3.086e-07, 1.501), (-0.2147, 0.08185, 1.501), (-0.1787, 0.1512, 1.501), (-0.08186, 0.1976, 1.501), (0.07795, 0.1868, 1.56), (0.0005879, 0.1904, 1.56), (0.1982, 0.1429, 1.56), (0.2383, 0.07736, 1.56), (0.2537, -3.197e-07, 1.56), (0.2383, -0.07736, 1.56), (0.1982, -0.1429, 1.56), (0.07795, -0.1868, 1.56), (0.000588, -0.1904, 1.56), (-0.07677, -0.1868, 1.56), (-0.1683, -0.1429, 1.56), (-0.2023, -0.07736, 1.56), (-0.2177, -3.084e-07, 1.56), (-0.2023, 0.07736, 1.56), (-0.1683, 0.1429, 1.56), (-0.07677, 0.1868, 1.56), (1.253e-09, -0.2015, 1.315), (-0.08186, -0.1976, 1.315), (0.08186, 0.1976, 1.315), (0.2091, 0.1512, 1.315), (-0.1787, -0.1512, 1.315), (0.2516, 0.08185, 1.315), (-0.2147, -0.08186, 1.315), (0.2678, -3.205e-07, 1.315), (-0.231, -3.086e-07, 1.315), (0.2516, -0.08186, 1.315), (-0.2147, 0.08185, 1.315), (0.2091, -0.1512, 1.315), (-0.1787, 0.1512, 1.315), (0.08186, -0.1976, 1.315), (-0.08186, 0.1976, 1.315), (-3.105e-08, 0.2015, 1.315), (-0.267, -3.024e-07, 1.496), (-0.2551, -0.0601, 1.496), (-0.2551, 0.0601, 1.496), (-0.2551, -0.0601, 1.36), (-0.267, -3.024e-07, 1.36), (-0.2551, 0.0601, 1.36), (-0.2849, -2.982e-07, 1.514), (-0.2747, -0.0511, 1.514), (-0.2747, 0.0511, 1.514), (-0.2747, -0.0511, 1.398), (-0.2849, -2.982e-07, 1.398), (-0.2747, 0.0511, 1.398)], [], [(6, 5, 21, 22), (65, 64, 40, 41), (11, 10, 26, 27), (0, 15, 31, 17), (4, 3, 19, 20), (9, 8, 24, 25), (14, 13, 29, 30), (2, 1, 16, 18), (7, 6, 22, 23), (12, 11, 27, 28), (5, 4, 20, 21), (10, 9, 25, 26), (15, 14, 30, 31), (3, 2, 18, 19), (8, 7, 23, 24), (1, 0, 17, 16), (13, 12, 28, 29), (46, 45, 61, 62), (67, 66, 32, 34), (68, 65, 41, 42), (69, 67, 34, 35), (70, 68, 42, 43), (71, 69, 35, 36), (44, 45, 82, 80), (73, 71, 36, 37), (72, 70, 83, 84), (75, 73, 37, 38), (76, 74, 45, 46), (77, 75, 38, 39), (78, 76, 46, 47), (64, 77, 39, 40), (66, 79, 33, 32), (79, 78, 47, 33), (48, 49, 63, 62, 61, 60, 59, 58, 57, 56, 55, 54, 53, 52, 51, 50), (39, 38, 54, 55), (47, 46, 62, 63), (40, 39, 55, 56), (32, 33, 49, 48), (33, 47, 63, 49), (41, 40, 56, 57), (34, 32, 48, 50), (42, 41, 57, 58), (35, 34, 50, 51), (43, 42, 58, 59), (36, 35, 51, 52), (44, 43, 59, 60), (37, 36, 52, 53), (45, 44, 60, 61), (38, 37, 53, 54), (17, 31, 78, 79), (16, 17, 79, 66), (24, 23, 77, 64), (31, 30, 76, 78), (23, 22, 75, 77), (30, 29, 74, 76), (22, 21, 73, 75), (29, 28, 72, 74), (21, 20, 71, 73), (28, 27, 70, 72), (20, 19, 69, 71), (27, 26, 68, 70), (19, 18, 67, 69), (26, 25, 65, 68), (18, 16, 66, 67), (25, 24, 64, 65), (83, 81, 87, 89), (82, 85, 91, 88), (74, 72, 84, 85), (45, 74, 85, 82), (70, 43, 81, 83), (43, 44, 80, 81), (90, 89, 87, 86), (91, 90, 86, 88), (81, 80, 86, 87), (85, 84, 90, 91), (80, 82, 88, 86), (84, 83, 89, 90)])
_uv = me_sphere_001.uv_layers.new(name='UVMap')
_uv.uv.foreach_set('vector', [0.625, 1.0, 0.6875, 1.0, 0.6875, 1.0, 0.625, 1.0, 0.4375, 1.0, 0.5, 1.0, 0.5, 1.0, 0.4375, 1.0, 0.3125, 1.0, 0.375, 1.0, 0.375, 1.0, 0.3125, 1.0, 0.0, 1.0, 0.0625, 1.0, 0.0625, 1.0, 0.0, 1.0, 0.75, 1.0, 0.8125, 1.0, 0.8125, 1.0, 0.75, 1.0, 0.4375, 1.0, 0.5, 1.0, 0.5, 1.0, 0.4375, 1.0, 0.125, 1.0, 0.1875, 1.0, 0.1875, 1.0, 0.125, 1.0, 0.875, 1.0, 0.9375, 1.0, 0.9375, 1.0, 0.875, 1.0, 0.5625, 1.0, 0.625, 1.0, 0.625, 1.0, 0.5625, 1.0, 0.25, 1.0, 0.3125, 1.0, 0.3125, 1.0, 0.25, 1.0, 0.6875, 1.0, 0.75, 1.0, 0.75, 1.0, 0.6875, 1.0, 0.375, 1.0, 0.4375, 1.0, 0.4375, 1.0, 0.375, 1.0, 0.0625, 1.0, 0.125, 1.0, 0.125, 1.0, 0.0625, 1.0, 0.8125, 1.0, 0.875, 1.0, 0.875, 1.0, 0.8125, 1.0, 0.5, 1.0, 0.5625, 1.0, 0.5625, 1.0, 0.5, 1.0, 0.9375, 1.0, 1.0, 1.0, 1.0, 1.0, 0.9375, 1.0, 0.1875, 1.0, 0.25, 1.0, 0.25, 1.0, 0.1875, 1.0, 0.125, 1.0, 0.1875, 1.0, 0.1875, 1.0, 0.125, 1.0, 0.875, 1.0, 0.9375, 1.0, 0.9375, 1.0, 0.875, 1.0, 0.375, 1.0, 0.4375, 1.0, 0.4375, 1.0, 0.375, 1.0, 0.8125, 1.0, 0.875, 1.0, 0.875, 1.0, 0.8125, 1.0, 0.3125, 1.0, 0.375, 1.0, 0.375, 1.0, 0.3125, 1.0, 0.75, 1.0, 0.8125, 1.0, 0.8125, 1.0, 0.75, 1.0, 0.25, 1.0, 0.1875, 1.0, 0.1875, 1.0, 0.25, 1.0, 0.6875, 1.0, 0.75, 1.0, 0.75, 1.0, 0.6875, 1.0, 0.25, 1.0, 0.3125, 1.0, 0.3125, 1.0, 0.25, 1.0, 0.625, 1.0, 0.6875, 1.0, 0.6875, 1.0, 0.625, 1.0, 0.125, 1.0, 0.1875, 1.0, 0.1875, 1.0, 0.125, 1.0, 0.5625, 1.0, 0.625, 1.0, 0.625, 1.0, 0.5625, 1.0, 0.0625, 1.0, 0.125, 1.0, 0.125, 1.0, 0.0625, 1.0, 0.5, 1.0, 0.5625, 1.0, 0.5625, 1.0, 0.5, 1.0, 0.9375, 1.0, 1.0, 1.0, 1.0, 1.0, 0.9375, 1.0, 0.0, 1.0, 0.0625, 1.0, 0.0625, 1.0, 0.0, 1.0, 0.3418, 0.4717, 0.25, 0.49, 0.1582, 0.4717, 0.08029, 0.4197, 0.02827, 0.3418, 0.01, 0.25, 0.02827, 0.1582, 0.08029, 0.08029, 0.1582, 0.02827, 0.25, 0.01, 0.3418, 0.02827, 0.4197, 0.08029, 0.4717, 0.1582, 0.49, 0.25, 0.4717, 0.3418, 0.4197, 0.4197, 0.5625, 1.0, 0.625, 1.0, 0.625, 1.0, 0.5625, 1.0, 0.0625, 1.0, 0.125, 1.0, 0.125, 1.0, 0.0625, 1.0, 0.5, 1.0, 0.5625, 1.0, 0.5625, 1.0, 0.5, 1.0, 0.9375, 1.0, 1.0, 1.0, 1.0, 1.0, 0.9375, 1.0, 0.0, 1.0, 0.0625, 1.0, 0.0625, 1.0, 0.0, 1.0, 0.4375, 1.0, 0.5, 1.0, 0.5, 1.0, 0.4375, 1.0, 0.875, 1.0, 0.9375, 1.0, 0.9375, 1.0, 0.875, 1.0, 0.375, 1.0, 0.4375, 1.0, 0.4375, 1.0, 0.375, 1.0, 0.8125, 1.0, 0.875, 1.0, 0.875, 1.0, 0.8125, 1.0, 0.3125, 1.0, 0.375, 1.0, 0.375, 1.0, 0.3125, 1.0, 0.75, 1.0, 0.8125, 1.0, 0.8125, 1.0, 0.75, 1.0, 0.25, 1.0, 0.3125, 1.0, 0.3125, 1.0, 0.25, 1.0, 0.6875, 1.0, 0.75, 1.0, 0.75, 1.0, 0.6875, 1.0, 0.1875, 1.0, 0.25, 1.0, 0.25, 1.0, 0.1875, 1.0, 0.625, 1.0, 0.6875, 1.0, 0.6875, 1.0, 0.625, 1.0, 0.0, 1.0, 0.0625, 1.0, 0.0625, 1.0, 0.0, 1.0, 0.9375, 1.0, 1.0, 1.0, 1.0, 1.0, 0.9375, 1.0, 0.5, 1.0, 0.5625, 1.0, 0.5625, 1.0, 0.5, 1.0, 0.0625, 1.0, 0.125, 1.0, 0.125, 1.0, 0.0625, 1.0, 0.5625, 1.0, 0.625, 1.0, 0.625, 1.0, 0.5625, 1.0, 0.125, 1.0, 0.1875, 1.0, 0.1875, 1.0, 0.125, 1.0, 0.625, 1.0, 0.6875, 1.0, 0.6875, 1.0, 0.625, 1.0, 0.1875, 1.0, 0.25, 1.0, 0.25, 1.0, 0.1875, 1.0, 0.6875, 1.0, 0.75, 1.0, 0.75, 1.0, 0.6875, 1.0, 0.25, 1.0, 0.3125, 1.0, 0.3125, 1.0, 0.25, 1.0, 0.75, 1.0, 0.8125, 1.0, 0.8125, 1.0, 0.75, 1.0, 0.3125, 1.0, 0.375, 1.0, 0.375, 1.0, 0.3125, 1.0, 0.8125, 1.0, 0.875, 1.0, 0.875, 1.0, 0.8125, 1.0, 0.375, 1.0, 0.4375, 1.0, 0.4375, 1.0, 0.375, 1.0, 0.875, 1.0, 0.9375, 1.0, 0.9375, 1.0, 0.875, 1.0, 0.4375, 1.0, 0.5, 1.0, 0.5, 1.0, 0.4375, 1.0, 0.3125, 1.0, 0.3125, 1.0, 0.3125, 1.0, 0.3125, 1.0, 0.1875, 1.0, 0.1875, 1.0, 0.1875, 1.0, 0.1875, 1.0, 0.1875, 1.0, 0.25, 1.0, 0.25, 1.0, 0.1875, 1.0, 0.1875, 1.0, 0.1875, 1.0, 0.1875, 1.0, 0.1875, 1.0, 0.3125, 1.0, 0.3125, 1.0, 0.3125, 1.0, 0.3125, 1.0, 0.3125, 1.0, 0.25, 1.0, 0.25, 1.0, 0.3125, 1.0, 0.25, 1.0, 0.3125, 1.0, 0.3125, 1.0, 0.25, 1.0, 0.1875, 1.0, 0.25, 1.0, 0.25, 1.0, 0.1875, 1.0, 0.3125, 1.0, 0.25, 1.0, 0.25, 1.0, 0.3125, 1.0, 0.1875, 1.0, 0.25, 1.0, 0.25, 1.0, 0.1875, 1.0, 0.25, 1.0, 0.1875, 1.0, 0.1875, 1.0, 0.25, 1.0, 0.25, 1.0, 0.3125, 1.0, 0.3125, 1.0, 0.25, 1.0])
me_sphere_001.use_remesh_fix_poles = True
me_sphere_001.use_remesh_preserve_attributes = False
me_sphere_001.use_mirror_vertex_groups = False
me_sphere_001.update()
me_cylinder_001 = bpy.data.meshes.new('Cylinder.001')
me_cylinder_001.from_pydata([(-1.818e-08, 0.9003, -1.0), (-1.818e-08, 0.9003, 1.0), (0.3445, 0.8318, -1.0), (0.3445, 0.8318, 1.0), (0.6366, 0.6366, -1.0), (0.6366, 0.6366, 1.0), (0.8318, 0.3445, -1.0), (0.8318, 0.3445, 1.0), (0.9003, -4.447e-08, -1.0), (0.9003, -4.447e-08, 1.0), (0.8318, -0.3445, -1.0), (0.8318, -0.3445, 1.0), (0.6366, -0.6366, -1.0), (0.6366, -0.6366, 1.0), (0.3445, -0.8318, -1.0), (0.3445, -0.8318, 1.0), (1.351e-07, -0.9003, -1.0), (1.351e-07, -0.9003, 1.0), (-0.3445, -0.8318, -1.0), (-0.3445, -0.8318, 1.0), (-0.6366, -0.6366, -1.0), (-0.6366, -0.6366, 1.0), (-0.8318, -0.3445, -1.0), (-0.8318, -0.3445, 1.0), (-0.9003, 5.108e-09, -1.0), (-0.9003, 5.108e-09, 1.0), (-0.8318, 0.3445, -1.0), (-0.8318, 0.3445, 1.0), (-0.6366, 0.6366, -1.0), (-0.6366, 0.6366, 1.0), (-0.3445, 0.8318, -1.0), (-0.3445, 0.8318, 1.0), (0.0, 1.0, -1.0), (0.3827, 0.9239, -1.0), (0.3827, 0.9239, 1.0), (0.0, 1.0, 1.0), (0.7071, 0.7071, -1.0), (0.7071, 0.7071, 1.0), (0.9239, 0.3827, -1.0), (0.9239, 0.3827, 1.0), (1.0, -4.371e-08, -1.0), (1.0, -4.371e-08, 1.0), (0.9239, -0.3827, -1.0), (0.9239, -0.3827, 1.0), (0.7071, -0.7071, -1.0), (0.7071, -0.7071, 1.0), (0.3827, -0.9239, -1.0), (0.3827, -0.9239, 1.0), (1.51e-07, -1.0, -1.0), (1.51e-07, -1.0, 1.0), (-0.3827, -0.9239, -1.0), (-0.3827, -0.9239, 1.0), (-0.7071, -0.7071, -1.0), (-0.7071, -0.7071, 1.0), (-0.9239, -0.3827, -1.0), (-0.9239, -0.3827, 1.0), (-1.0, 1.192e-08, -1.0), (-1.0, 1.192e-08, 1.0), (-0.9239, 0.3827, -1.0), (-0.9239, 0.3827, 1.0), (-0.7071, 0.7071, -1.0), (-0.7071, 0.7071, 1.0), (-0.3827, 0.9239, -1.0), (-0.3827, 0.9239, 1.0), (-0.1913, 0.9619, -1.0), (-0.1913, 0.9619, 1.0), (-0.1723, 0.866, -1.0), (-0.1723, 0.866, 1.0), (0.1913, 0.9619, -1.0), (0.1913, 0.9619, 1.0), (0.1723, 0.866, -1.0), (0.1723, 0.866, 1.0), (0.159, 1.122, 0.8311), (2.394e-08, 1.154, 0.8311), (2.394e-08, 1.154, -0.8311), (-0.159, 1.122, -0.8311), (-0.159, 1.122, 0.8311), (0.159, 1.122, -0.8311), (0.159, 1.543, 0.8311), (-2.72e-08, 1.575, 0.8311), (-2.72e-08, 1.575, -0.8311), (-0.159, 1.543, -0.8311), (-0.159, 1.543, 0.8311), (0.159, 1.543, -0.8311)], [], [(68, 69, 34, 33), (33, 34, 37, 36), (36, 37, 39, 38), (38, 39, 41, 40), (40, 41, 43, 42), (42, 43, 45, 44), (44, 45, 47, 46), (46, 47, 49, 48), (48, 49, 51, 50), (50, 51, 53, 52), (52, 53, 55, 54), (54, 55, 57, 56), (56, 57, 59, 58), (58, 59, 61, 60), (31, 29, 28, 30), (60, 61, 63, 62), (32, 64, 75, 74), (67, 31, 30, 66), (70, 0, 32, 68), (71, 3, 34, 69), (4, 2, 33, 36), (3, 5, 37, 34), (6, 4, 36, 38), (5, 7, 39, 37), (8, 6, 38, 40), (7, 9, 41, 39), (10, 8, 40, 42), (9, 11, 43, 41), (12, 10, 42, 44), (11, 13, 45, 43), (14, 12, 44, 46), (13, 15, 47, 45), (16, 14, 46, 48), (15, 17, 49, 47), (18, 16, 48, 50), (17, 19, 51, 49), (20, 18, 50, 52), (19, 21, 53, 51), (22, 20, 52, 54), (21, 23, 55, 53), (24, 22, 54, 56), (23, 25, 57, 55), (26, 24, 56, 58), (25, 27, 59, 57), (28, 26, 58, 60), (27, 29, 61, 59), (30, 28, 60, 62), (29, 31, 63, 61), (66, 30, 62, 64), (67, 1, 35, 65), (29, 27, 26, 28), (27, 25, 24, 26), (25, 23, 22, 24), (23, 21, 20, 22), (21, 19, 18, 20), (19, 17, 16, 18), (17, 15, 14, 16), (15, 13, 12, 14), (13, 11, 10, 12), (11, 9, 8, 10), (9, 7, 6, 8), (7, 5, 4, 6), (5, 3, 2, 4), (71, 1, 0, 70), (31, 67, 65, 63), (0, 66, 64, 32), (1, 67, 66, 0), (62, 63, 65, 64), (3, 71, 70, 2), (1, 71, 69, 35), (2, 70, 68, 33), (68, 32, 74, 77), (72, 77, 83, 78), (76, 73, 79, 82), (69, 68, 77, 72), (64, 65, 76, 75), (35, 69, 72, 73), (65, 35, 73, 76), (81, 82, 79, 80), (80, 79, 78, 83), (75, 76, 82, 81), (74, 75, 81, 80), (73, 72, 78, 79), (77, 74, 80, 83)])
_uv = me_cylinder_001.uv_layers.new(name='UVMap')
_uv.uv.foreach_set('vector', [0.9688, 0.5, 0.9688, 1.0, 0.9375, 1.0, 0.9375, 0.5, 0.9375, 0.5, 0.9375, 1.0, 0.875, 1.0, 0.875, 0.5, 0.875, 0.5, 0.875, 1.0, 0.8125, 1.0, 0.8125, 0.5, 0.8125, 0.5, 0.8125, 1.0, 0.75, 1.0, 0.75, 0.5, 0.75, 0.5, 0.75, 1.0, 0.6875, 1.0, 0.6875, 0.5, 0.6875, 0.5, 0.6875, 1.0, 0.625, 1.0, 0.625, 0.5, 0.625, 0.5, 0.625, 1.0, 0.5625, 1.0, 0.5625, 0.5, 0.5625, 0.5, 0.5625, 1.0, 0.5, 1.0, 0.5, 0.5, 0.5, 0.5, 0.5, 1.0, 0.4375, 1.0, 0.4375, 0.5, 0.4375, 0.5, 0.4375, 1.0, 0.375, 1.0, 0.375, 0.5, 0.375, 0.5, 0.375, 1.0, 0.3125, 1.0, 0.3125, 0.5, 0.3125, 0.5, 0.3125, 1.0, 0.25, 1.0, 0.25, 0.5, 0.25, 0.5, 0.25, 1.0, 0.1875, 1.0, 0.1875, 0.5, 0.1875, 0.5, 0.1875, 1.0, 0.125, 1.0, 0.125, 0.5, 0.1673, 0.4496, 0.09722, 0.4028, 0.5972, 0.4028, 0.6673, 0.4496, 0.125, 0.5, 0.125, 1.0, 0.0625, 1.0, 0.0625, 0.5, 0.75, 0.49, 0.7041, 0.4809, 0.7041, 0.4809, 0.75, 0.49, 0.2087, 0.4578, 0.1673, 0.4496, 0.6673, 0.4496, 0.7087, 0.4578, 0.7913, 0.4578, 0.75, 0.4661, 0.75, 0.49, 0.7959, 0.4809, 0.2913, 0.4578, 0.3327, 0.4496, 0.3418, 0.4717, 0.2959, 0.4809, 0.9028, 0.4028, 0.8327, 0.4496, 0.8418, 0.4717, 0.9197, 0.4197, 0.3327, 0.4496, 0.4028, 0.4028, 0.4197, 0.4197, 0.3418, 0.4717, 0.9496, 0.3327, 0.9028, 0.4028, 0.9197, 0.4197, 0.9717, 0.3418, 0.4028, 0.4028, 0.4496, 0.3327, 0.4717, 0.3418, 0.4197, 0.4197, 0.9661, 0.25, 0.9496, 0.3327, 0.9717, 0.3418, 0.99, 0.25, 0.4496, 0.3327, 0.4661, 0.25, 0.49, 0.25, 0.4717, 0.3418, 0.9496, 0.1673, 0.9661, 0.25, 0.99, 0.25, 0.9717, 0.1582, 0.4661, 0.25, 0.4496, 0.1673, 0.4717, 0.1582, 0.49, 0.25, 0.9028, 0.09722, 0.9496, 0.1673, 0.9717, 0.1582, 0.9197, 0.08029, 0.4496, 0.1673, 0.4028, 0.09722, 0.4197, 0.08029, 0.4717, 0.1582, 0.8327, 0.05038, 0.9028, 0.09722, 0.9197, 0.08029, 0.8418, 0.02827, 0.4028, 0.09722, 0.3327, 0.05038, 0.3418, 0.02827, 0.4197, 0.08029, 0.75, 0.03393, 0.8327, 0.05038, 0.8418, 0.02827, 0.75, 0.01, 0.3327, 0.05038, 0.25, 0.03393, 0.25, 0.01, 0.3418, 0.02827, 0.6673, 0.05038, 0.75, 0.03393, 0.75, 0.01, 0.6582, 0.02827, 0.25, 0.03393, 0.1673, 0.05038, 0.1582, 0.02827, 0.25, 0.01, 0.5972, 0.09722, 0.6673, 0.05038, 0.6582, 0.02827, 0.5803, 0.08029, 0.1673, 0.05038, 0.09722, 0.09722, 0.08029, 0.08029, 0.1582, 0.02827, 0.5504, 0.1673, 0.5972, 0.09722, 0.5803, 0.08029, 0.5283, 0.1582, 0.09722, 0.09722, 0.05038, 0.1673, 0.02827, 0.1582, 0.08029, 0.08029, 0.5339, 0.25, 0.5504, 0.1673, 0.5283, 0.1582, 0.51, 0.25, 0.05038, 0.1673, 0.03393, 0.25, 0.01, 0.25, 0.02827, 0.1582, 0.5504, 0.3327, 0.5339, 0.25, 0.51, 0.25, 0.5283, 0.3418, 0.03393, 0.25, 0.05038, 0.3327, 0.02827, 0.3418, 0.01, 0.25, 0.5972, 0.4028, 0.5504, 0.3327, 0.5283, 0.3418, 0.5803, 0.4197, 0.05038, 0.3327, 0.09722, 0.4028, 0.08029, 0.4197, 0.02827, 0.3418, 0.6673, 0.4496, 0.5972, 0.4028, 0.5803, 0.4197, 0.6582, 0.4717, 0.09722, 0.4028, 0.1673, 0.4496, 0.1582, 0.4717, 0.08029, 0.4197, 0.7087, 0.4578, 0.6673, 0.4496, 0.6582, 0.4717, 0.7041, 0.4809, 0.2087, 0.4578, 0.25, 0.4661, 0.25, 0.49, 0.2041, 0.4809, 0.09722, 0.4028, 0.05038, 0.3327, 0.5504, 0.3327, 0.5972, 0.4028, 0.05038, 0.3327, 0.03393, 0.25, 0.5339, 0.25, 0.5504, 0.3327, 0.03393, 0.25, 0.05038, 0.1673, 0.5504, 0.1673, 0.5339, 0.25, 0.05038, 0.1673, 0.09722, 0.09722, 0.5972, 0.09722, 0.5504, 0.1673, 0.09722, 0.09722, 0.1673, 0.05038, 0.6673, 0.05038, 0.5972, 0.09722, 0.1673, 0.05038, 0.25, 0.03393, 0.75, 0.03393, 0.6673, 0.05038, 0.25, 0.03393, 0.3327, 0.05038, 0.8327, 0.05038, 0.75, 0.03393, 0.3327, 0.05038, 0.4028, 0.09722, 0.9028, 0.09722, 0.8327, 0.05038, 0.4028, 0.09722, 0.4496, 0.1673, 0.9496, 0.1673, 0.9028, 0.09722, 0.4496, 0.1673, 0.4661, 0.25, 0.9661, 0.25, 0.9496, 0.1673, 0.4661, 0.25, 0.4496, 0.3327, 0.9496, 0.3327, 0.9661, 0.25, 0.4496, 0.3327, 0.4028, 0.4028, 0.9028, 0.4028, 0.9496, 0.3327, 0.4028, 0.4028, 0.3327, 0.4496, 0.8327, 0.4496, 0.9028, 0.4028, 0.2913, 0.4578, 0.25, 0.4661, 0.75, 0.4661, 0.7913, 0.4578, 0.1673, 0.4496, 0.2087, 0.4578, 0.2041, 0.4809, 0.1582, 0.4717, 0.75, 0.4661, 0.7087, 0.4578, 0.7041, 0.4809, 0.75, 0.49, 0.25, 0.4661, 0.2087, 0.4578, 0.7087, 0.4578, 0.75, 0.4661, 0.0625, 0.5, 0.0625, 1.0, 0.03125, 1.0, 0.03125, 0.5, 0.3327, 0.4496, 0.2913, 0.4578, 0.7913, 0.4578, 0.8327, 0.4496, 0.25, 0.4661, 0.2913, 0.4578, 0.2959, 0.4809, 0.25, 0.49, 0.8327, 0.4496, 0.7913, 0.4578, 0.7959, 0.4809, 0.8418, 0.4717, 0.7959, 0.4809, 0.75, 0.49, 0.75, 0.49, 0.7959, 0.4809, 0.9688, 1.0, 0.9688, 0.5, 0.9688, 0.5, 0.9688, 1.0, 0.2041, 0.4809, 0.25, 0.49, 0.25, 0.49, 0.2041, 0.4809, 0.9688, 1.0, 0.9688, 0.5, 0.9688, 0.5, 0.9688, 1.0, 0.03125, 0.5, 0.03125, 1.0, 0.03125, 1.0, 0.03125, 0.5, 0.25, 0.49, 0.2959, 0.4809, 0.2959, 0.4809, 0.25, 0.49, 0.2041, 0.4809, 0.25, 0.49, 0.25, 0.49, 0.2041, 0.4809, 0.03125, 0.5, 0.03125, 1.0, 0.0, 1.0, 0.0, 0.5, 1.0, 0.5, 1.0, 1.0, 0.9688, 1.0, 0.9688, 0.5, 0.03125, 0.5, 0.03125, 1.0, 0.03125, 1.0, 0.03125, 0.5, 0.75, 0.49, 0.7041, 0.4809, 0.7041, 0.4809, 0.75, 0.49, 0.25, 0.49, 0.2959, 0.4809, 0.2959, 0.4809, 0.25, 0.49, 0.7959, 0.4809, 0.75, 0.49, 0.75, 0.49, 0.7959, 0.4809])
me_cylinder_001.use_remesh_fix_poles = True
me_cylinder_001.use_remesh_preserve_attributes = False
me_cylinder_001.use_mirror_vertex_groups = False
me_cylinder_001.update()
arm_armature = bpy.data.armatures.new('Armature')  # bones are not reproduced
arm_armature_001 = bpy.data.armatures.new('Armature.001')  # bones are not reproduced
arm_armature_002 = bpy.data.armatures.new('Armature.002')  # bones are not reproduced

# ---- objects
ob_sphere = bpy.data.objects.new('Sphere', me_sphere)
ob_cube = bpy.data.objects.new('Cube', me_cube_002)
ob_sphere_001 = bpy.data.objects.new('Sphere.001', me_sphere_001)
ob_armature = bpy.data.objects.new('Armature', arm_armature)
ob_armature_001 = bpy.data.objects.new('Armature.001', arm_armature_001)
ob_cylinder = bpy.data.objects.new('Cylinder', me_cylinder_001)
ob_armature_002 = bpy.data.objects.new('Armature.002', arm_armature_002)

# ---- transforms, parenting, visibility, modifiers, constraints
ob_sphere.parent = ob_armature
ob_sphere.matrix_parent_inverse = Matrix(((2.713, -0.0, 0.0, -0.8172), (-0.0, 0.0, 2.713, -3.537), (-0.0, -2.713, 0.0, -9.143e-07), (0.0, 0.0, -0.0, 1.0)))
ob_sphere.location = (0.0, 0.0, 0.0)
ob_sphere.lineart.crease_threshold = 0.0
ob_cube.parent = ob_armature_001
ob_cube.matrix_parent_inverse = Matrix(((-1.184e-07, 0.0, 2.709, -3.957), (-2.709, -0.0, -1.184e-07, -1.742), (-0.0, -2.709, 0.0, -8.377e-07), (0.0, -0.0, -0.0, 1.0)))
ob_cube.location = (0.2799, -3.201e-07, 1.566)
ob_cube.rotation_euler = (0.0, -0.7495, 0.0)
ob_cube.scale = (0.07553, 0.07553, 0.07553)
ob_cube.lineart.crease_threshold = 0.0
ob_sphere_001.parent = ob_armature
ob_sphere_001.matrix_parent_inverse = Matrix(((2.713, -0.0, 0.0, -0.8172), (-0.0, 0.0, 2.713, -3.537), (-0.0, -2.713, 0.0, -9.143e-07), (0.0, 0.0, -0.0, 1.0)))
ob_sphere_001.location = (0.0, 0.0, 0.0)
ob_sphere_001.lineart.crease_threshold = 0.0
ob_armature.location = (0.3012, -3.37e-07, 0.9352)
ob_armature.scale = (0.3686, 0.3686, 0.3686)
ob_armature.lineart.crease_threshold = 0.0
ob_armature_001.location = (-0.2739, -3.092e-07, 1.46)
ob_armature_001.rotation_euler = (0.0, -1.571, 0.0)
ob_armature_001.scale = (0.3691, 0.3691, 0.3691)
ob_armature_001.lineart.crease_threshold = 0.0
_c = ob_armature_001.constraints.new('CHILD_OF'); _c.name = 'Child Of'
_c.target = ob_armature
_c.set_inverse_pending = False
_c.inverse_matrix = ((2.713, -0.0, -0.0, -0.8172), (-0.0, 2.713, 0.0, 9.143e-07), (-0.0, -0.0, 2.713, -2.537), (-0.0, 0.0, -0.0, 1.0))
ob_cylinder.parent = ob_armature_002
ob_cylinder.matrix_parent_inverse = Matrix(((2.395, 0.0, 0.0, 0.6145), (0.0, -2.395, -1.047e-07, -1.379), (-0.0, 1.047e-07, -2.395, 3.665), (-0.0, 0.0, 0.0, 1.0)))
ob_cylinder.location = (-0.2565, -0.637, 1.53)
ob_cylinder.scale = (0.3081, 0.3081, 0.02831)
ob_cylinder.lineart.crease_threshold = 0.0
ob_armature_002.location = (-0.2565, -0.1584, 1.53)
ob_armature_002.rotation_euler = (2.419, 0.1561, 0.1745)
ob_armature_002.scale = (0.4175, 0.4175, 0.4175)
ob_armature_002.lineart.crease_threshold = 0.0
_c = ob_armature_002.constraints.new('CHILD_OF'); _c.name = 'Child Of'
_c.target = ob_armature_001
_c.set_inverse_pending = False
_c.inverse_matrix = ((-1.184e-07, 0.0, 2.709, -3.957), (0.0, 2.709, -0.0, 8.377e-07), (-2.709, 0.0, -1.184e-07, -0.742), (-0.0, -0.0, -0.0, 1.0))

# ---- collection membership
col_collection.objects.link(ob_sphere)
col_collection.objects.link(ob_cube)
col_collection.objects.link(ob_sphere_001)
col_collection.objects.link(ob_armature)
col_collection.objects.link(ob_armature_001)
col_collection.objects.link(ob_cylinder)
col_collection.objects.link(ob_armature_002)

# ---- scene / render settings (as saved in the file)
scene.frame_start = 1; scene.frame_end = 250; scene.frame_set(1)
scene.render.engine = 'BLENDER_EEVEE_NEXT'
scene.cycles.use_denoising = False
scene.cycles.samples = 128
scene.cycles.sampling_pattern = 'TABULATED_SOBOL'
scene.cycles.use_adaptive_sampling = False
scene.cycles.use_light_tree = False
scene.view_settings.view_transform = 'Filmic'
bpy.context.view_layer.update()

# ---- added for rendering (the .blend has no active camera and no usable light): camera, sun
cam_auto = bpy.data.cameras.new('AutoCamera')
cam_auto.lens = 50.0
cam_auto.sensor_width = 36.0
cam_auto.clip_end = 1000.0
ob_auto_camera = bpy.data.objects.new('AutoCamera', cam_auto)
scene.collection.objects.link(ob_auto_camera)
ob_auto_camera.location = (4.61004, -5.03914, 3.82265)
ob_auto_camera.rotation_euler = (1.09748, -7.21219e-08, 0.694738)
scene.camera = ob_auto_camera
light_auto_sun = bpy.data.lights.new('AutoSun', 'SUN')
light_auto_sun.energy = 3.0
light_auto_sun.angle = 0.0523599
ob_auto_sun = bpy.data.objects.new('AutoSun', light_auto_sun)
scene.collection.objects.link(ob_auto_sun)
ob_auto_sun.rotation_euler = (0.872665, 0.174533, 0.523599)
bpy.context.view_layer.update()
